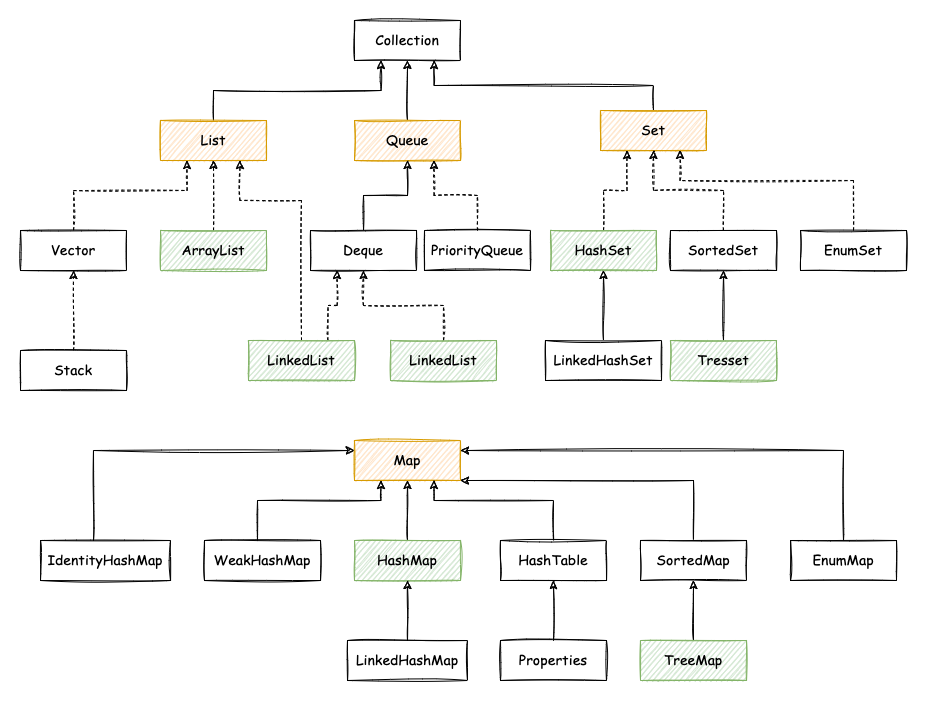

The diagram above was exported from draw.io. Its source (the exported page's mxGraphModel, read from the mxfile embedded in the PNG):
<mxGraphModel dx="1938" dy="807" grid="1" gridSize="10" guides="1" tooltips="1" connect="1" arrows="1" fold="1" page="1" pageScale="1" pageWidth="827" pageHeight="1169" background="#ffffff" math="0" shadow="0">
  <root>
    <mxCell id="0" />
    <mxCell id="1" parent="0" />
    <mxCell id="2" value="Collection" style="rounded=0;whiteSpace=wrap;html=1;sketch=1;fontSize=14;fontFamily=Comic Sans MS;" vertex="1" parent="1">
      <mxGeometry x="294" y="70" width="106" height="40" as="geometry" />
    </mxCell>
    <mxCell id="3" style="edgeStyle=orthogonalEdgeStyle;rounded=0;sketch=1;orthogonalLoop=1;jettySize=auto;html=1;entryX=0.25;entryY=1;entryDx=0;entryDy=0;fontSize=14;fontFamily=Comic Sans MS;" edge="1" parent="1" source="4" target="2">
      <mxGeometry relative="1" as="geometry">
        <Array as="points">
          <mxPoint x="153" y="140" />
          <mxPoint x="321" y="140" />
        </Array>
      </mxGeometry>
    </mxCell>
    <mxCell id="4" value="List" style="rounded=0;whiteSpace=wrap;html=1;sketch=1;fontSize=14;fillColor=#ffe6cc;strokeColor=#d79b00;fontFamily=Comic Sans MS;" vertex="1" parent="1">
      <mxGeometry x="100" y="170" width="106" height="40" as="geometry" />
    </mxCell>
    <mxCell id="5" value="" style="edgeStyle=orthogonalEdgeStyle;rounded=0;sketch=1;orthogonalLoop=1;jettySize=auto;html=1;fontSize=14;fontFamily=Comic Sans MS;" edge="1" parent="1" source="6" target="2">
      <mxGeometry relative="1" as="geometry" />
    </mxCell>
    <mxCell id="6" value="Queue" style="rounded=0;whiteSpace=wrap;html=1;sketch=1;fontSize=14;fillColor=#ffe6cc;strokeColor=#d79b00;fontFamily=Comic Sans MS;" vertex="1" parent="1">
      <mxGeometry x="294" y="170" width="106" height="40" as="geometry" />
    </mxCell>
    <mxCell id="7" style="edgeStyle=orthogonalEdgeStyle;rounded=0;sketch=1;orthogonalLoop=1;jettySize=auto;html=1;exitX=0.5;exitY=0;exitDx=0;exitDy=0;entryX=0.75;entryY=1;entryDx=0;entryDy=0;fontSize=14;fontFamily=Comic Sans MS;" edge="1" parent="1" source="8" target="2">
      <mxGeometry relative="1" as="geometry" />
    </mxCell>
    <mxCell id="8" value="Set" style="rounded=0;whiteSpace=wrap;html=1;sketch=1;fontSize=14;fillColor=#ffe6cc;strokeColor=#d79b00;fontFamily=Comic Sans MS;" vertex="1" parent="1">
      <mxGeometry x="540" y="160" width="106" height="40" as="geometry" />
    </mxCell>
    <mxCell id="9" style="edgeStyle=orthogonalEdgeStyle;rounded=0;sketch=1;orthogonalLoop=1;jettySize=auto;html=1;entryX=0.25;entryY=1;entryDx=0;entryDy=0;fontSize=14;dashed=1;fontFamily=Comic Sans MS;" edge="1" parent="1" source="10" target="4">
      <mxGeometry relative="1" as="geometry">
        <Array as="points">
          <mxPoint x="13" y="240" />
          <mxPoint x="127" y="240" />
        </Array>
      </mxGeometry>
    </mxCell>
    <mxCell id="10" value="Vector" style="rounded=0;whiteSpace=wrap;html=1;sketch=1;fontSize=14;fontFamily=Comic Sans MS;" vertex="1" parent="1">
      <mxGeometry x="-40" y="280" width="106" height="40" as="geometry" />
    </mxCell>
    <mxCell id="11" value="" style="edgeStyle=orthogonalEdgeStyle;rounded=0;sketch=1;orthogonalLoop=1;jettySize=auto;html=1;fontSize=14;dashed=1;fontFamily=Comic Sans MS;" edge="1" parent="1" source="12" target="4">
      <mxGeometry relative="1" as="geometry" />
    </mxCell>
    <mxCell id="12" value="ArrayList" style="rounded=0;whiteSpace=wrap;html=1;sketch=1;fontSize=14;fillColor=#d5e8d4;strokeColor=#82b366;fontFamily=Comic Sans MS;" vertex="1" parent="1">
      <mxGeometry x="100" y="280" width="106" height="40" as="geometry" />
    </mxCell>
    <mxCell id="13" value="" style="edgeStyle=orthogonalEdgeStyle;rounded=0;sketch=1;orthogonalLoop=1;jettySize=auto;html=1;fontSize=14;dashed=1;fontFamily=Comic Sans MS;" edge="1" parent="1" source="14" target="10">
      <mxGeometry relative="1" as="geometry" />
    </mxCell>
    <mxCell id="14" value="Stack" style="rounded=0;whiteSpace=wrap;html=1;sketch=1;fontSize=14;fontFamily=Comic Sans MS;" vertex="1" parent="1">
      <mxGeometry x="-40" y="400" width="106" height="40" as="geometry" />
    </mxCell>
    <mxCell id="15" style="edgeStyle=orthogonalEdgeStyle;rounded=0;sketch=1;orthogonalLoop=1;jettySize=auto;html=1;entryX=0.75;entryY=1;entryDx=0;entryDy=0;fontSize=14;dashed=1;fontFamily=Comic Sans MS;" edge="1" parent="1" source="17" target="4">
      <mxGeometry relative="1" as="geometry">
        <Array as="points">
          <mxPoint x="241" y="250" />
          <mxPoint x="180" y="250" />
        </Array>
      </mxGeometry>
    </mxCell>
    <mxCell id="16" style="edgeStyle=orthogonalEdgeStyle;rounded=0;sketch=1;orthogonalLoop=1;jettySize=auto;html=1;exitX=0.75;exitY=0;exitDx=0;exitDy=0;entryX=0.25;entryY=1;entryDx=0;entryDy=0;fontSize=14;dashed=1;fontFamily=Comic Sans MS;" edge="1" parent="1" source="17" target="19">
      <mxGeometry relative="1" as="geometry" />
    </mxCell>
    <mxCell id="17" value="LinkedList" style="rounded=0;whiteSpace=wrap;html=1;sketch=1;fontSize=14;fillColor=#d5e8d4;strokeColor=#82b366;fontFamily=Comic Sans MS;" vertex="1" parent="1">
      <mxGeometry x="188" y="390" width="106" height="40" as="geometry" />
    </mxCell>
    <mxCell id="18" style="edgeStyle=orthogonalEdgeStyle;rounded=0;sketch=1;orthogonalLoop=1;jettySize=auto;html=1;fontSize=14;fontFamily=Comic Sans MS;" edge="1" parent="1" source="19" target="6">
      <mxGeometry relative="1" as="geometry" />
    </mxCell>
    <mxCell id="19" value="Deque" style="rounded=0;whiteSpace=wrap;html=1;sketch=1;fontSize=14;fontFamily=Comic Sans MS;" vertex="1" parent="1">
      <mxGeometry x="250" y="280" width="106" height="40" as="geometry" />
    </mxCell>
    <mxCell id="20" style="edgeStyle=orthogonalEdgeStyle;rounded=0;sketch=1;orthogonalLoop=1;jettySize=auto;html=1;entryX=0.5;entryY=1;entryDx=0;entryDy=0;fontSize=14;dashed=1;fontFamily=Comic Sans MS;" edge="1" parent="1" source="21" target="19">
      <mxGeometry relative="1" as="geometry" />
    </mxCell>
    <mxCell id="21" value="LinkedList" style="rounded=0;whiteSpace=wrap;html=1;sketch=1;fontSize=14;fillColor=#d5e8d4;strokeColor=#82b366;fontFamily=Comic Sans MS;" vertex="1" parent="1">
      <mxGeometry x="330" y="390" width="106" height="40" as="geometry" />
    </mxCell>
    <mxCell id="22" style="edgeStyle=orthogonalEdgeStyle;rounded=0;sketch=1;orthogonalLoop=1;jettySize=auto;html=1;entryX=0.75;entryY=1;entryDx=0;entryDy=0;fontSize=14;dashed=1;fontFamily=Comic Sans MS;" edge="1" parent="1" source="23" target="6">
      <mxGeometry relative="1" as="geometry" />
    </mxCell>
    <mxCell id="23" value="PriorityQueue" style="rounded=0;whiteSpace=wrap;html=1;sketch=1;fontSize=14;fontFamily=Comic Sans MS;" vertex="1" parent="1">
      <mxGeometry x="364" y="280" width="106" height="40" as="geometry" />
    </mxCell>
    <mxCell id="24" style="edgeStyle=orthogonalEdgeStyle;rounded=0;sketch=1;orthogonalLoop=1;jettySize=auto;html=1;entryX=0.25;entryY=1;entryDx=0;entryDy=0;fontSize=14;dashed=1;fontFamily=Comic Sans MS;" edge="1" parent="1" source="25" target="8">
      <mxGeometry relative="1" as="geometry" />
    </mxCell>
    <mxCell id="25" value="HashSet" style="rounded=0;whiteSpace=wrap;html=1;sketch=1;fontSize=14;fillColor=#d5e8d4;strokeColor=#82b366;fontFamily=Comic Sans MS;" vertex="1" parent="1">
      <mxGeometry x="490" y="280" width="106" height="40" as="geometry" />
    </mxCell>
    <mxCell id="26" style="edgeStyle=orthogonalEdgeStyle;rounded=0;sketch=1;orthogonalLoop=1;jettySize=auto;html=1;entryX=0.5;entryY=1;entryDx=0;entryDy=0;fontSize=14;dashed=1;fontFamily=Comic Sans MS;" edge="1" parent="1" source="27" target="8">
      <mxGeometry relative="1" as="geometry" />
    </mxCell>
    <mxCell id="27" value="SortedSet" style="rounded=0;whiteSpace=wrap;html=1;sketch=1;fontSize=14;fontFamily=Comic Sans MS;" vertex="1" parent="1">
      <mxGeometry x="610" y="280" width="106" height="40" as="geometry" />
    </mxCell>
    <mxCell id="28" style="edgeStyle=orthogonalEdgeStyle;rounded=0;sketch=1;orthogonalLoop=1;jettySize=auto;html=1;entryX=0.75;entryY=1;entryDx=0;entryDy=0;fontSize=14;dashed=1;fontFamily=Comic Sans MS;" edge="1" parent="1" source="29" target="8">
      <mxGeometry relative="1" as="geometry">
        <Array as="points">
          <mxPoint x="793" y="230" />
          <mxPoint x="620" y="230" />
        </Array>
      </mxGeometry>
    </mxCell>
    <mxCell id="29" value="EnumSet" style="rounded=0;whiteSpace=wrap;html=1;sketch=1;fontSize=14;fontFamily=Comic Sans MS;" vertex="1" parent="1">
      <mxGeometry x="740" y="280" width="106" height="40" as="geometry" />
    </mxCell>
    <mxCell id="30" value="" style="edgeStyle=orthogonalEdgeStyle;rounded=0;sketch=1;orthogonalLoop=1;jettySize=auto;html=1;fontSize=14;fontFamily=Comic Sans MS;" edge="1" parent="1" source="31" target="25">
      <mxGeometry relative="1" as="geometry" />
    </mxCell>
    <mxCell id="31" value="LinkedHashSet" style="rounded=0;whiteSpace=wrap;html=1;sketch=1;fontSize=14;fontFamily=Comic Sans MS;" vertex="1" parent="1">
      <mxGeometry x="485" y="390" width="116" height="40" as="geometry" />
    </mxCell>
    <mxCell id="32" value="" style="edgeStyle=orthogonalEdgeStyle;rounded=0;sketch=1;orthogonalLoop=1;jettySize=auto;html=1;fontSize=14;fontFamily=Comic Sans MS;" edge="1" parent="1" source="33" target="27">
      <mxGeometry relative="1" as="geometry" />
    </mxCell>
    <mxCell id="33" value="Tresset" style="rounded=0;whiteSpace=wrap;html=1;sketch=1;fontSize=14;fillColor=#d5e8d4;strokeColor=#82b366;fontFamily=Comic Sans MS;" vertex="1" parent="1">
      <mxGeometry x="610" y="390" width="106" height="40" as="geometry" />
    </mxCell>
    <mxCell id="34" value="Map" style="rounded=0;whiteSpace=wrap;html=1;sketch=1;fontSize=14;fillColor=#ffe6cc;strokeColor=#d79b00;fontFamily=Comic Sans MS;" vertex="1" parent="1">
      <mxGeometry x="294" y="490" width="106" height="40" as="geometry" />
    </mxCell>
    <mxCell id="35" style="edgeStyle=orthogonalEdgeStyle;rounded=0;sketch=1;orthogonalLoop=1;jettySize=auto;html=1;entryX=0.75;entryY=1;entryDx=0;entryDy=0;fontSize=14;fontFamily=Comic Sans MS;" edge="1" parent="1" source="36" target="34">
      <mxGeometry relative="1" as="geometry">
        <Array as="points">
          <mxPoint x="493" y="550" />
          <mxPoint x="374" y="550" />
        </Array>
      </mxGeometry>
    </mxCell>
    <mxCell id="36" value="HashTable" style="rounded=0;whiteSpace=wrap;html=1;sketch=1;fontSize=14;fontFamily=Comic Sans MS;" vertex="1" parent="1">
      <mxGeometry x="440" y="590" width="106" height="40" as="geometry" />
    </mxCell>
    <mxCell id="37" value="" style="edgeStyle=orthogonalEdgeStyle;rounded=0;sketch=1;orthogonalLoop=1;jettySize=auto;html=1;fontSize=14;fontFamily=Comic Sans MS;" edge="1" parent="1" source="38" target="34">
      <mxGeometry relative="1" as="geometry" />
    </mxCell>
    <mxCell id="38" value="HashMap" style="rounded=0;whiteSpace=wrap;html=1;sketch=1;fontSize=14;fillColor=#d5e8d4;strokeColor=#82b366;fontFamily=Comic Sans MS;" vertex="1" parent="1">
      <mxGeometry x="294" y="590" width="106" height="40" as="geometry" />
    </mxCell>
    <mxCell id="39" style="edgeStyle=orthogonalEdgeStyle;rounded=0;sketch=1;orthogonalLoop=1;jettySize=auto;html=1;entryX=1;entryY=1;entryDx=0;entryDy=0;fontSize=14;fontFamily=Comic Sans MS;" edge="1" parent="1" source="40" target="34">
      <mxGeometry relative="1" as="geometry">
        <Array as="points">
          <mxPoint x="633" y="530" />
        </Array>
      </mxGeometry>
    </mxCell>
    <mxCell id="40" value="SortedMap" style="rounded=0;whiteSpace=wrap;html=1;sketch=1;fontSize=14;fontFamily=Comic Sans MS;" vertex="1" parent="1">
      <mxGeometry x="580" y="590" width="106" height="40" as="geometry" />
    </mxCell>
    <mxCell id="41" style="edgeStyle=orthogonalEdgeStyle;rounded=0;sketch=1;orthogonalLoop=1;jettySize=auto;html=1;entryX=1;entryY=0.25;entryDx=0;entryDy=0;fontSize=14;fontFamily=Comic Sans MS;" edge="1" parent="1" source="42" target="34">
      <mxGeometry relative="1" as="geometry">
        <Array as="points">
          <mxPoint x="783" y="500" />
        </Array>
      </mxGeometry>
    </mxCell>
    <mxCell id="42" value="EnumMap" style="rounded=0;whiteSpace=wrap;html=1;sketch=1;fontSize=14;fontFamily=Comic Sans MS;" vertex="1" parent="1">
      <mxGeometry x="730" y="590" width="106" height="40" as="geometry" />
    </mxCell>
    <mxCell id="43" style="edgeStyle=orthogonalEdgeStyle;rounded=0;sketch=1;orthogonalLoop=1;jettySize=auto;html=1;entryX=0.25;entryY=1;entryDx=0;entryDy=0;fontSize=14;fontFamily=Comic Sans MS;" edge="1" parent="1" source="44" target="34">
      <mxGeometry relative="1" as="geometry">
        <Array as="points">
          <mxPoint x="197" y="550" />
          <mxPoint x="321" y="550" />
        </Array>
      </mxGeometry>
    </mxCell>
    <mxCell id="44" value="WeakHashMap" style="rounded=0;whiteSpace=wrap;html=1;sketch=1;fontSize=14;fontFamily=Comic Sans MS;" vertex="1" parent="1">
      <mxGeometry x="144" y="590" width="116" height="40" as="geometry" />
    </mxCell>
    <mxCell id="45" style="edgeStyle=orthogonalEdgeStyle;rounded=0;sketch=1;orthogonalLoop=1;jettySize=auto;html=1;entryX=0;entryY=0.25;entryDx=0;entryDy=0;fontSize=14;fontFamily=Comic Sans MS;" edge="1" parent="1" source="46" target="34">
      <mxGeometry relative="1" as="geometry">
        <Array as="points">
          <mxPoint x="33" y="500" />
        </Array>
      </mxGeometry>
    </mxCell>
    <mxCell id="46" value="IdentityHashMap" style="rounded=0;whiteSpace=wrap;html=1;sketch=1;fontSize=14;fontFamily=Comic Sans MS;" vertex="1" parent="1">
      <mxGeometry x="-20" y="590" width="130" height="40" as="geometry" />
    </mxCell>
    <mxCell id="47" value="" style="edgeStyle=orthogonalEdgeStyle;rounded=0;sketch=1;orthogonalLoop=1;jettySize=auto;html=1;fontSize=14;fontFamily=Comic Sans MS;" edge="1" parent="1" source="48" target="38">
      <mxGeometry relative="1" as="geometry" />
    </mxCell>
    <mxCell id="48" value="LinkedHashMap" style="rounded=0;whiteSpace=wrap;html=1;sketch=1;fontSize=14;fontFamily=Comic Sans MS;" vertex="1" parent="1">
      <mxGeometry x="287" y="690" width="120" height="40" as="geometry" />
    </mxCell>
    <mxCell id="49" value="" style="edgeStyle=orthogonalEdgeStyle;rounded=0;sketch=1;orthogonalLoop=1;jettySize=auto;html=1;fontSize=14;fontFamily=Comic Sans MS;" edge="1" parent="1" source="50" target="36">
      <mxGeometry relative="1" as="geometry" />
    </mxCell>
    <mxCell id="50" value="Properties" style="rounded=0;whiteSpace=wrap;html=1;sketch=1;fontSize=14;fontFamily=Comic Sans MS;" vertex="1" parent="1">
      <mxGeometry x="440" y="690" width="106" height="40" as="geometry" />
    </mxCell>
    <mxCell id="51" value="" style="edgeStyle=orthogonalEdgeStyle;rounded=0;sketch=1;orthogonalLoop=1;jettySize=auto;html=1;fontSize=14;fontFamily=Comic Sans MS;" edge="1" parent="1" source="52" target="40">
      <mxGeometry relative="1" as="geometry" />
    </mxCell>
    <mxCell id="52" value="TreeMap" style="rounded=0;whiteSpace=wrap;html=1;sketch=1;fontSize=14;fillColor=#d5e8d4;strokeColor=#82b366;fontFamily=Comic Sans MS;" vertex="1" parent="1">
      <mxGeometry x="580" y="690" width="106" height="40" as="geometry" />
    </mxCell>
  </root>
</mxGraphModel>